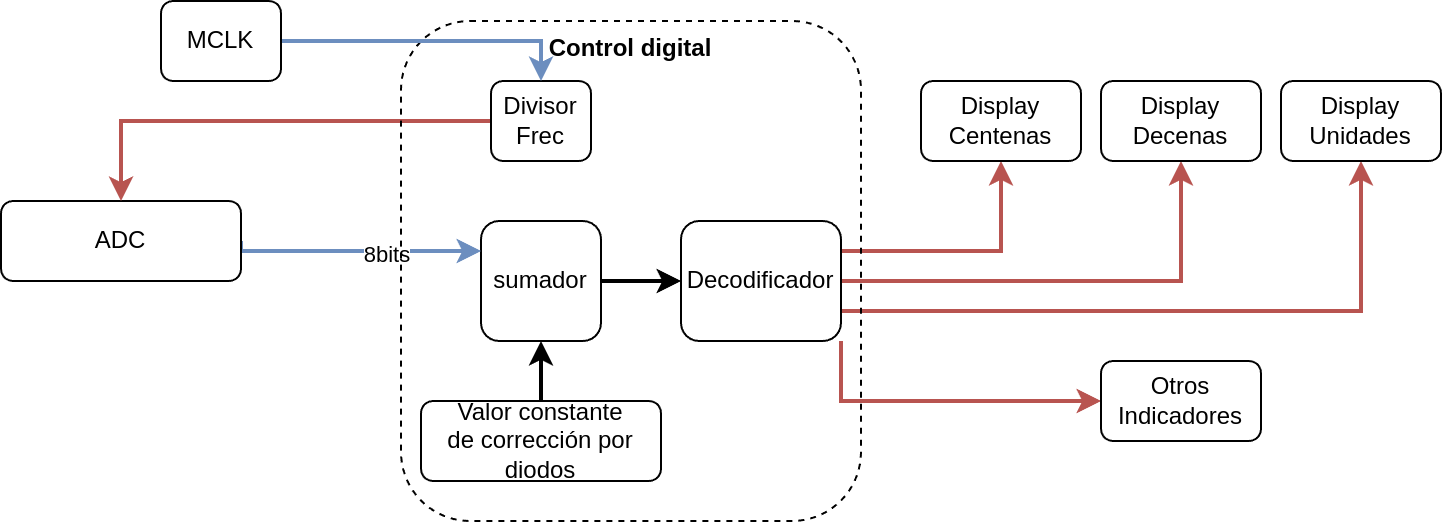

The diagram above was exported from draw.io. Its source (the exported page's mxGraphModel, read from the mxfile embedded in the PNG):
<mxGraphModel dx="1432" dy="977" grid="1" gridSize="10" guides="1" tooltips="1" connect="1" arrows="1" fold="1" page="1" pageScale="1" pageWidth="850" pageHeight="1100" math="0" shadow="0">
  <root>
    <mxCell id="0" />
    <mxCell id="1" parent="0" />
    <mxCell id="2" style="edgeStyle=orthogonalEdgeStyle;rounded=0;orthogonalLoop=1;jettySize=auto;html=1;exitX=1;exitY=0.5;exitDx=0;exitDy=0;entryX=0;entryY=0.5;entryDx=0;entryDy=0;strokeWidth=2;" edge="1" source="3" target="13" parent="1">
      <mxGeometry relative="1" as="geometry" />
    </mxCell>
    <mxCell id="3" value="sumador" style="rounded=1;whiteSpace=wrap;html=1;" vertex="1" parent="1">
      <mxGeometry x="280" y="590" width="60" height="60" as="geometry" />
    </mxCell>
    <mxCell id="4" style="edgeStyle=orthogonalEdgeStyle;rounded=0;orthogonalLoop=1;jettySize=auto;html=1;exitX=1;exitY=0.5;exitDx=0;exitDy=0;entryX=0;entryY=0.25;entryDx=0;entryDy=0;strokeWidth=2;fillColor=#dae8fc;strokeColor=#6c8ebf;" edge="1" source="6" target="3" parent="1">
      <mxGeometry relative="1" as="geometry">
        <Array as="points">
          <mxPoint x="160" y="605" />
        </Array>
      </mxGeometry>
    </mxCell>
    <mxCell id="5" value="8bits" style="edgeLabel;html=1;align=center;verticalAlign=middle;resizable=0;points=[];" vertex="1" connectable="0" parent="4">
      <mxGeometry x="0.232" y="-1" relative="1" as="geometry">
        <mxPoint as="offset" />
      </mxGeometry>
    </mxCell>
    <mxCell id="6" value="ADC" style="rounded=1;whiteSpace=wrap;html=1;" vertex="1" parent="1">
      <mxGeometry x="40" y="580" width="120" height="40" as="geometry" />
    </mxCell>
    <mxCell id="7" style="edgeStyle=orthogonalEdgeStyle;rounded=0;orthogonalLoop=1;jettySize=auto;html=1;exitX=0.5;exitY=0;exitDx=0;exitDy=0;entryX=0.5;entryY=1;entryDx=0;entryDy=0;strokeWidth=2;" edge="1" source="8" target="3" parent="1">
      <mxGeometry relative="1" as="geometry" />
    </mxCell>
    <mxCell id="8" value="Valor constante&lt;div&gt;de corrección por&lt;/div&gt;&lt;div&gt;diodos&lt;/div&gt;" style="rounded=1;whiteSpace=wrap;html=1;" vertex="1" parent="1">
      <mxGeometry x="250" y="680" width="120" height="40" as="geometry" />
    </mxCell>
    <mxCell id="9" style="edgeStyle=orthogonalEdgeStyle;rounded=0;orthogonalLoop=1;jettySize=auto;html=1;exitX=1;exitY=0.5;exitDx=0;exitDy=0;entryX=0.5;entryY=1;entryDx=0;entryDy=0;strokeWidth=2;fillColor=#f8cecc;strokeColor=#b85450;" edge="1" source="13" target="15" parent="1">
      <mxGeometry relative="1" as="geometry" />
    </mxCell>
    <mxCell id="10" style="edgeStyle=orthogonalEdgeStyle;rounded=0;orthogonalLoop=1;jettySize=auto;html=1;exitX=1;exitY=0.25;exitDx=0;exitDy=0;entryX=0.5;entryY=1;entryDx=0;entryDy=0;strokeWidth=2;fillColor=#f8cecc;strokeColor=#b85450;" edge="1" source="13" target="16" parent="1">
      <mxGeometry relative="1" as="geometry" />
    </mxCell>
    <mxCell id="11" style="edgeStyle=orthogonalEdgeStyle;rounded=0;orthogonalLoop=1;jettySize=auto;html=1;exitX=1;exitY=0.75;exitDx=0;exitDy=0;entryX=0.5;entryY=1;entryDx=0;entryDy=0;strokeWidth=2;fillColor=#f8cecc;strokeColor=#b85450;" edge="1" source="13" target="14" parent="1">
      <mxGeometry relative="1" as="geometry" />
    </mxCell>
    <mxCell id="12" style="edgeStyle=orthogonalEdgeStyle;rounded=0;orthogonalLoop=1;jettySize=auto;html=1;exitX=1;exitY=1;exitDx=0;exitDy=0;entryX=0;entryY=0.5;entryDx=0;entryDy=0;strokeWidth=2;fillColor=#f8cecc;strokeColor=#b85450;" edge="1" source="13" target="17" parent="1">
      <mxGeometry relative="1" as="geometry" />
    </mxCell>
    <mxCell id="13" value="Decodificador" style="rounded=1;whiteSpace=wrap;html=1;" vertex="1" parent="1">
      <mxGeometry x="380" y="590" width="80" height="60" as="geometry" />
    </mxCell>
    <mxCell id="14" value="Display&lt;div&gt;Unidades&lt;/div&gt;" style="rounded=1;whiteSpace=wrap;html=1;" vertex="1" parent="1">
      <mxGeometry x="680" y="520" width="80" height="40" as="geometry" />
    </mxCell>
    <mxCell id="15" value="Display&lt;div&gt;Decenas&lt;/div&gt;" style="rounded=1;whiteSpace=wrap;html=1;" vertex="1" parent="1">
      <mxGeometry x="590" y="520" width="80" height="40" as="geometry" />
    </mxCell>
    <mxCell id="16" value="Display&lt;div&gt;Centenas&lt;/div&gt;" style="rounded=1;whiteSpace=wrap;html=1;" vertex="1" parent="1">
      <mxGeometry x="500" y="520" width="80" height="40" as="geometry" />
    </mxCell>
    <mxCell id="17" value="Otros&lt;div&gt;Indicadores&lt;/div&gt;" style="rounded=1;whiteSpace=wrap;html=1;" vertex="1" parent="1">
      <mxGeometry x="590" y="660" width="80" height="40" as="geometry" />
    </mxCell>
    <mxCell id="18" style="edgeStyle=orthogonalEdgeStyle;rounded=0;orthogonalLoop=1;jettySize=auto;html=1;exitX=0;exitY=0.5;exitDx=0;exitDy=0;entryX=0.5;entryY=0;entryDx=0;entryDy=0;strokeWidth=2;fillColor=#f8cecc;strokeColor=#b85450;" edge="1" source="20" target="6" parent="1">
      <mxGeometry relative="1" as="geometry" />
    </mxCell>
    <mxCell id="19" value="Control digital" style="rounded=1;whiteSpace=wrap;html=1;fillColor=none;dashed=1;verticalAlign=top;fontStyle=1" vertex="1" parent="1">
      <mxGeometry x="240" y="490" width="230" height="250" as="geometry" />
    </mxCell>
    <mxCell id="20" value="Divisor&lt;div&gt;Frec&lt;/div&gt;" style="rounded=1;whiteSpace=wrap;html=1;" vertex="1" parent="1">
      <mxGeometry x="285" y="520" width="50" height="40" as="geometry" />
    </mxCell>
    <mxCell id="21" style="edgeStyle=orthogonalEdgeStyle;rounded=0;orthogonalLoop=1;jettySize=auto;html=1;exitX=1;exitY=0.5;exitDx=0;exitDy=0;entryX=0.5;entryY=0;entryDx=0;entryDy=0;fillColor=#dae8fc;strokeColor=#6c8ebf;strokeWidth=2;" edge="1" source="22" target="20" parent="1">
      <mxGeometry relative="1" as="geometry">
        <mxPoint x="300" y="440" as="targetPoint" />
      </mxGeometry>
    </mxCell>
    <mxCell id="22" value="MCLK" style="rounded=1;whiteSpace=wrap;html=1;" vertex="1" parent="1">
      <mxGeometry x="120" y="480" width="60" height="40" as="geometry" />
    </mxCell>
  </root>
</mxGraphModel>